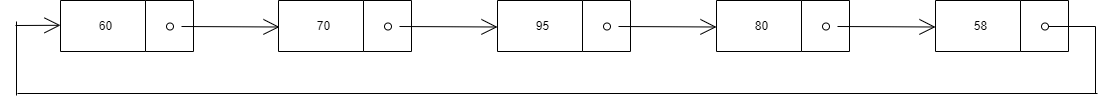

The diagram above was exported from draw.io. Its source (the exported page's mxGraphModel, read from the mxfile embedded in the PNG):
<mxGraphModel dx="1447" dy="1006" grid="0" gridSize="10" guides="1" tooltips="1" connect="1" arrows="1" fold="1" page="0" pageScale="1" pageWidth="850" pageHeight="1100" math="0" shadow="0">
  <root>
    <mxCell id="0" />
    <mxCell id="1" parent="0" />
    <mxCell id="JV4KGQC2IsTg3BopBqtz-2" value="" style="swimlane;horizontal=0;hachureGap=4;rotation=-180;startSize=48;" parent="1" vertex="1">
      <mxGeometry x="-116" y="232" width="133" height="51" as="geometry" />
    </mxCell>
    <mxCell id="JV4KGQC2IsTg3BopBqtz-3" value="60" style="text;html=1;align=center;verticalAlign=middle;resizable=0;points=[];autosize=1;strokeColor=none;fillColor=none;hachureGap=4;" parent="JV4KGQC2IsTg3BopBqtz-2" vertex="1">
      <mxGeometry x="29" y="12.5" width="31" height="26" as="geometry" />
    </mxCell>
    <mxCell id="JV4KGQC2IsTg3BopBqtz-8" value="" style="ellipse;whiteSpace=wrap;html=1;aspect=fixed;hachureGap=4;" parent="JV4KGQC2IsTg3BopBqtz-2" vertex="1">
      <mxGeometry x="106" y="22.5" width="7" height="7" as="geometry" />
    </mxCell>
    <mxCell id="JV4KGQC2IsTg3BopBqtz-10" style="edgeStyle=none;curved=1;rounded=0;orthogonalLoop=1;jettySize=auto;html=1;endArrow=open;startSize=14;endSize=14;sourcePerimeterSpacing=8;targetPerimeterSpacing=8;" parent="1" source="JV4KGQC2IsTg3BopBqtz-8" edge="1">
      <mxGeometry relative="1" as="geometry">
        <mxPoint x="103" y="258.5" as="targetPoint" />
      </mxGeometry>
    </mxCell>
    <mxCell id="JV4KGQC2IsTg3BopBqtz-11" value="" style="swimlane;horizontal=0;hachureGap=4;rotation=-180;startSize=48;" parent="1" vertex="1">
      <mxGeometry x="102" y="232" width="133" height="51" as="geometry" />
    </mxCell>
    <mxCell id="JV4KGQC2IsTg3BopBqtz-12" value="70" style="text;html=1;align=center;verticalAlign=middle;resizable=0;points=[];autosize=1;strokeColor=none;fillColor=none;hachureGap=4;" parent="JV4KGQC2IsTg3BopBqtz-11" vertex="1">
      <mxGeometry x="29" y="12.5" width="31" height="26" as="geometry" />
    </mxCell>
    <mxCell id="JV4KGQC2IsTg3BopBqtz-13" value="" style="ellipse;whiteSpace=wrap;html=1;aspect=fixed;hachureGap=4;" parent="JV4KGQC2IsTg3BopBqtz-11" vertex="1">
      <mxGeometry x="106" y="22.5" width="7" height="7" as="geometry" />
    </mxCell>
    <mxCell id="JV4KGQC2IsTg3BopBqtz-14" style="edgeStyle=none;curved=1;rounded=0;orthogonalLoop=1;jettySize=auto;html=1;endArrow=open;startSize=14;endSize=14;sourcePerimeterSpacing=8;targetPerimeterSpacing=8;" parent="1" source="JV4KGQC2IsTg3BopBqtz-13" edge="1">
      <mxGeometry relative="1" as="geometry">
        <mxPoint x="321" y="258.5" as="targetPoint" />
      </mxGeometry>
    </mxCell>
    <mxCell id="JV4KGQC2IsTg3BopBqtz-15" value="" style="swimlane;horizontal=0;hachureGap=4;rotation=-180;startSize=48;" parent="1" vertex="1">
      <mxGeometry x="321" y="232" width="133" height="51" as="geometry" />
    </mxCell>
    <mxCell id="JV4KGQC2IsTg3BopBqtz-16" value="95" style="text;html=1;align=center;verticalAlign=middle;resizable=0;points=[];autosize=1;strokeColor=none;fillColor=none;hachureGap=4;" parent="JV4KGQC2IsTg3BopBqtz-15" vertex="1">
      <mxGeometry x="29" y="12.5" width="31" height="26" as="geometry" />
    </mxCell>
    <mxCell id="JV4KGQC2IsTg3BopBqtz-17" value="" style="ellipse;whiteSpace=wrap;html=1;aspect=fixed;hachureGap=4;" parent="JV4KGQC2IsTg3BopBqtz-15" vertex="1">
      <mxGeometry x="106" y="22.5" width="7" height="7" as="geometry" />
    </mxCell>
    <mxCell id="JV4KGQC2IsTg3BopBqtz-18" style="edgeStyle=none;curved=1;rounded=0;orthogonalLoop=1;jettySize=auto;html=1;endArrow=open;startSize=14;endSize=14;sourcePerimeterSpacing=8;targetPerimeterSpacing=8;" parent="1" source="JV4KGQC2IsTg3BopBqtz-17" edge="1">
      <mxGeometry relative="1" as="geometry">
        <mxPoint x="540" y="258.5" as="targetPoint" />
      </mxGeometry>
    </mxCell>
    <mxCell id="JV4KGQC2IsTg3BopBqtz-19" value="" style="swimlane;horizontal=0;hachureGap=4;rotation=-180;startSize=48;" parent="1" vertex="1">
      <mxGeometry x="540" y="232" width="133" height="51" as="geometry" />
    </mxCell>
    <mxCell id="JV4KGQC2IsTg3BopBqtz-20" value="80" style="text;html=1;align=center;verticalAlign=middle;resizable=0;points=[];autosize=1;strokeColor=none;fillColor=none;hachureGap=4;" parent="JV4KGQC2IsTg3BopBqtz-19" vertex="1">
      <mxGeometry x="29" y="12.5" width="31" height="26" as="geometry" />
    </mxCell>
    <mxCell id="JV4KGQC2IsTg3BopBqtz-21" value="" style="ellipse;whiteSpace=wrap;html=1;aspect=fixed;hachureGap=4;" parent="JV4KGQC2IsTg3BopBqtz-19" vertex="1">
      <mxGeometry x="106" y="22.5" width="7" height="7" as="geometry" />
    </mxCell>
    <mxCell id="JV4KGQC2IsTg3BopBqtz-22" style="edgeStyle=none;curved=1;rounded=0;orthogonalLoop=1;jettySize=auto;html=1;endArrow=open;startSize=14;endSize=14;sourcePerimeterSpacing=8;targetPerimeterSpacing=8;" parent="1" source="JV4KGQC2IsTg3BopBqtz-21" edge="1">
      <mxGeometry relative="1" as="geometry">
        <mxPoint x="759" y="258.5" as="targetPoint" />
      </mxGeometry>
    </mxCell>
    <mxCell id="JV4KGQC2IsTg3BopBqtz-23" value="" style="swimlane;horizontal=0;hachureGap=4;rotation=-180;startSize=48;" parent="1" vertex="1">
      <mxGeometry x="759" y="232" width="133" height="51" as="geometry" />
    </mxCell>
    <mxCell id="JV4KGQC2IsTg3BopBqtz-24" value="58" style="text;html=1;align=center;verticalAlign=middle;resizable=0;points=[];autosize=1;strokeColor=none;fillColor=none;hachureGap=4;" parent="JV4KGQC2IsTg3BopBqtz-23" vertex="1">
      <mxGeometry x="29" y="12.5" width="31" height="26" as="geometry" />
    </mxCell>
    <mxCell id="JV4KGQC2IsTg3BopBqtz-25" value="" style="ellipse;whiteSpace=wrap;html=1;aspect=fixed;hachureGap=4;" parent="JV4KGQC2IsTg3BopBqtz-23" vertex="1">
      <mxGeometry x="106" y="22.5" width="7" height="7" as="geometry" />
    </mxCell>
    <mxCell id="UELuVolKhuNqfYG9gfTS-9" value="" style="endArrow=none;html=1;rounded=0;startSize=14;endSize=14;sourcePerimeterSpacing=8;targetPerimeterSpacing=8;exitX=1;exitY=0.5;exitDx=0;exitDy=0;" edge="1" parent="1" source="JV4KGQC2IsTg3BopBqtz-25">
      <mxGeometry width="50" height="50" relative="1" as="geometry">
        <mxPoint x="909" y="270" as="sourcePoint" />
        <mxPoint x="919" y="258" as="targetPoint" />
      </mxGeometry>
    </mxCell>
    <mxCell id="UELuVolKhuNqfYG9gfTS-10" value="" style="endArrow=none;html=1;rounded=0;startSize=14;endSize=14;sourcePerimeterSpacing=8;targetPerimeterSpacing=8;" edge="1" parent="1">
      <mxGeometry width="50" height="50" relative="1" as="geometry">
        <mxPoint x="919" y="325" as="sourcePoint" />
        <mxPoint x="919" y="258" as="targetPoint" />
      </mxGeometry>
    </mxCell>
    <mxCell id="UELuVolKhuNqfYG9gfTS-11" value="" style="endArrow=none;html=1;rounded=0;startSize=14;endSize=14;sourcePerimeterSpacing=8;targetPerimeterSpacing=8;" edge="1" parent="1">
      <mxGeometry width="50" height="50" relative="1" as="geometry">
        <mxPoint x="-159" y="325" as="sourcePoint" />
        <mxPoint x="921" y="325" as="targetPoint" />
      </mxGeometry>
    </mxCell>
    <mxCell id="UELuVolKhuNqfYG9gfTS-12" value="" style="endArrow=none;html=1;rounded=0;startSize=14;endSize=14;sourcePerimeterSpacing=8;targetPerimeterSpacing=8;" edge="1" parent="1">
      <mxGeometry width="50" height="50" relative="1" as="geometry">
        <mxPoint x="-160" y="327" as="sourcePoint" />
        <mxPoint x="-160" y="253" as="targetPoint" />
      </mxGeometry>
    </mxCell>
    <mxCell id="UELuVolKhuNqfYG9gfTS-13" value="" style="edgeStyle=none;orthogonalLoop=1;jettySize=auto;html=1;rounded=0;endArrow=open;startSize=14;endSize=14;sourcePerimeterSpacing=8;targetPerimeterSpacing=8;" edge="1" parent="1">
      <mxGeometry width="120" relative="1" as="geometry">
        <mxPoint x="-161" y="257" as="sourcePoint" />
        <mxPoint x="-116" y="256.79" as="targetPoint" />
        <Array as="points" />
      </mxGeometry>
    </mxCell>
  </root>
</mxGraphModel>